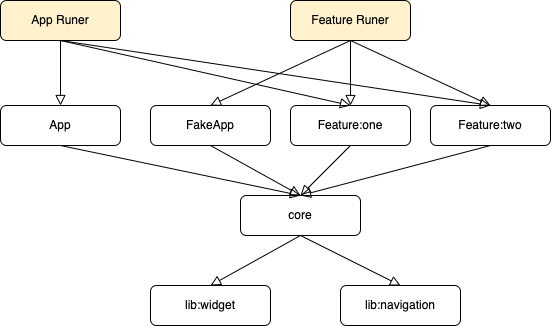

The diagram above was exported from draw.io. Its source (the exported page's mxGraphModel, read from the mxfile embedded in the PNG):
<mxGraphModel dx="2226" dy="1336" grid="1" gridSize="10" guides="1" tooltips="1" connect="1" arrows="1" fold="1" page="1" pageScale="1" pageWidth="827" pageHeight="1169" math="0" shadow="0">
  <root>
    <mxCell id="WIyWlLk6GJQsqaUBKTNV-0" />
    <mxCell id="WIyWlLk6GJQsqaUBKTNV-1" parent="WIyWlLk6GJQsqaUBKTNV-0" />
    <mxCell id="3AmY6AAGUtfcGSnpUrJ_-56" value="App" style="rounded=1;whiteSpace=wrap;html=1;fontSize=12;glass=0;strokeWidth=1;shadow=0;" vertex="1" parent="WIyWlLk6GJQsqaUBKTNV-1">
      <mxGeometry x="90" y="690" width="120" height="40" as="geometry" />
    </mxCell>
    <mxCell id="3AmY6AAGUtfcGSnpUrJ_-57" value="Feature:one" style="rounded=1;whiteSpace=wrap;html=1;fontSize=12;glass=0;strokeWidth=1;shadow=0;" vertex="1" parent="WIyWlLk6GJQsqaUBKTNV-1">
      <mxGeometry x="380" y="690" width="120" height="40" as="geometry" />
    </mxCell>
    <mxCell id="3AmY6AAGUtfcGSnpUrJ_-58" value="Feature:two" style="rounded=1;whiteSpace=wrap;html=1;fontSize=12;glass=0;strokeWidth=1;shadow=0;" vertex="1" parent="WIyWlLk6GJQsqaUBKTNV-1">
      <mxGeometry x="520" y="690" width="120" height="40" as="geometry" />
    </mxCell>
    <mxCell id="3AmY6AAGUtfcGSnpUrJ_-59" value="core" style="rounded=1;whiteSpace=wrap;html=1;fontSize=12;glass=0;strokeWidth=1;shadow=0;" vertex="1" parent="WIyWlLk6GJQsqaUBKTNV-1">
      <mxGeometry x="330" y="780" width="120" height="40" as="geometry" />
    </mxCell>
    <mxCell id="3AmY6AAGUtfcGSnpUrJ_-60" value="lib:widget" style="rounded=1;whiteSpace=wrap;html=1;fontSize=12;glass=0;strokeWidth=1;shadow=0;" vertex="1" parent="WIyWlLk6GJQsqaUBKTNV-1">
      <mxGeometry x="240" y="870" width="120" height="40" as="geometry" />
    </mxCell>
    <mxCell id="3AmY6AAGUtfcGSnpUrJ_-61" value="lib:navigation" style="rounded=1;whiteSpace=wrap;html=1;fontSize=12;glass=0;strokeWidth=1;shadow=0;" vertex="1" parent="WIyWlLk6GJQsqaUBKTNV-1">
      <mxGeometry x="430" y="870" width="120" height="40" as="geometry" />
    </mxCell>
    <mxCell id="3AmY6AAGUtfcGSnpUrJ_-62" value="" style="rounded=0;html=1;jettySize=auto;orthogonalLoop=1;fontSize=11;endArrow=block;endFill=0;endSize=8;strokeWidth=1;shadow=0;labelBackgroundColor=none;entryX=0.5;entryY=0;entryDx=0;entryDy=0;exitX=0.5;exitY=1;exitDx=0;exitDy=0;" edge="1" parent="WIyWlLk6GJQsqaUBKTNV-1" source="3AmY6AAGUtfcGSnpUrJ_-58" target="3AmY6AAGUtfcGSnpUrJ_-59">
      <mxGeometry relative="1" as="geometry">
        <mxPoint x="450" y="620" as="sourcePoint" />
        <mxPoint x="480" y="690" as="targetPoint" />
      </mxGeometry>
    </mxCell>
    <mxCell id="3AmY6AAGUtfcGSnpUrJ_-63" value="" style="rounded=0;html=1;jettySize=auto;orthogonalLoop=1;fontSize=11;endArrow=block;endFill=0;endSize=8;strokeWidth=1;shadow=0;labelBackgroundColor=none;entryX=0.5;entryY=0;entryDx=0;entryDy=0;exitX=0.5;exitY=1;exitDx=0;exitDy=0;" edge="1" parent="WIyWlLk6GJQsqaUBKTNV-1" source="3AmY6AAGUtfcGSnpUrJ_-59" target="3AmY6AAGUtfcGSnpUrJ_-60">
      <mxGeometry relative="1" as="geometry">
        <mxPoint x="480" y="730" as="sourcePoint" />
        <mxPoint x="480" y="780" as="targetPoint" />
      </mxGeometry>
    </mxCell>
    <mxCell id="3AmY6AAGUtfcGSnpUrJ_-64" value="" style="rounded=0;html=1;jettySize=auto;orthogonalLoop=1;fontSize=11;endArrow=block;endFill=0;endSize=8;strokeWidth=1;shadow=0;labelBackgroundColor=none;entryX=0.5;entryY=0;entryDx=0;entryDy=0;exitX=0.5;exitY=1;exitDx=0;exitDy=0;" edge="1" parent="WIyWlLk6GJQsqaUBKTNV-1" source="3AmY6AAGUtfcGSnpUrJ_-59" target="3AmY6AAGUtfcGSnpUrJ_-61">
      <mxGeometry relative="1" as="geometry">
        <mxPoint x="480" y="820" as="sourcePoint" />
        <mxPoint x="400" y="870" as="targetPoint" />
      </mxGeometry>
    </mxCell>
    <mxCell id="3AmY6AAGUtfcGSnpUrJ_-65" value="" style="rounded=0;html=1;jettySize=auto;orthogonalLoop=1;fontSize=11;endArrow=block;endFill=0;endSize=8;strokeWidth=1;shadow=0;labelBackgroundColor=none;entryX=0.5;entryY=0;entryDx=0;entryDy=0;exitX=0.5;exitY=1;exitDx=0;exitDy=0;" edge="1" parent="WIyWlLk6GJQsqaUBKTNV-1" source="3AmY6AAGUtfcGSnpUrJ_-57" target="3AmY6AAGUtfcGSnpUrJ_-59">
      <mxGeometry relative="1" as="geometry">
        <mxPoint x="480" y="730" as="sourcePoint" />
        <mxPoint x="480" y="780" as="targetPoint" />
      </mxGeometry>
    </mxCell>
    <mxCell id="3AmY6AAGUtfcGSnpUrJ_-66" value="FakeApp" style="rounded=1;whiteSpace=wrap;html=1;fontSize=12;glass=0;strokeWidth=1;shadow=0;" vertex="1" parent="WIyWlLk6GJQsqaUBKTNV-1">
      <mxGeometry x="240" y="690" width="120" height="40" as="geometry" />
    </mxCell>
    <mxCell id="3AmY6AAGUtfcGSnpUrJ_-69" value="App Runer" style="rounded=1;whiteSpace=wrap;html=1;fontSize=12;glass=0;strokeWidth=1;shadow=0;fillColor=#FFF2CC;" vertex="1" parent="WIyWlLk6GJQsqaUBKTNV-1">
      <mxGeometry x="90" y="585" width="120" height="40" as="geometry" />
    </mxCell>
    <mxCell id="3AmY6AAGUtfcGSnpUrJ_-70" value="" style="rounded=0;html=1;jettySize=auto;orthogonalLoop=1;fontSize=11;endArrow=block;endFill=0;endSize=8;strokeWidth=1;shadow=0;labelBackgroundColor=none;entryX=0.5;entryY=0;entryDx=0;entryDy=0;exitX=0.5;exitY=1;exitDx=0;exitDy=0;" edge="1" parent="WIyWlLk6GJQsqaUBKTNV-1" source="3AmY6AAGUtfcGSnpUrJ_-79" target="3AmY6AAGUtfcGSnpUrJ_-66">
      <mxGeometry relative="1" as="geometry">
        <mxPoint x="150" y="620" as="sourcePoint" />
        <mxPoint x="360" y="690" as="targetPoint" />
      </mxGeometry>
    </mxCell>
    <mxCell id="3AmY6AAGUtfcGSnpUrJ_-73" value="" style="rounded=0;html=1;jettySize=auto;orthogonalLoop=1;fontSize=11;endArrow=block;endFill=0;endSize=8;strokeWidth=1;shadow=0;labelBackgroundColor=none;exitX=0.5;exitY=1;exitDx=0;exitDy=0;entryX=0.5;entryY=0;entryDx=0;entryDy=0;" edge="1" parent="WIyWlLk6GJQsqaUBKTNV-1" source="3AmY6AAGUtfcGSnpUrJ_-66" target="3AmY6AAGUtfcGSnpUrJ_-59">
      <mxGeometry relative="1" as="geometry">
        <mxPoint x="630" y="660" as="sourcePoint" />
        <mxPoint x="480" y="690" as="targetPoint" />
      </mxGeometry>
    </mxCell>
    <mxCell id="3AmY6AAGUtfcGSnpUrJ_-75" value="" style="rounded=0;html=1;jettySize=auto;orthogonalLoop=1;fontSize=11;endArrow=block;endFill=0;endSize=8;strokeWidth=1;shadow=0;labelBackgroundColor=none;entryX=0.5;entryY=0;entryDx=0;entryDy=0;exitX=0.5;exitY=1;exitDx=0;exitDy=0;" edge="1" parent="WIyWlLk6GJQsqaUBKTNV-1" source="3AmY6AAGUtfcGSnpUrJ_-69" target="3AmY6AAGUtfcGSnpUrJ_-56">
      <mxGeometry relative="1" as="geometry">
        <mxPoint x="300" y="660" as="sourcePoint" />
        <mxPoint x="300" y="690" as="targetPoint" />
      </mxGeometry>
    </mxCell>
    <mxCell id="3AmY6AAGUtfcGSnpUrJ_-76" value="" style="rounded=0;html=1;jettySize=auto;orthogonalLoop=1;fontSize=11;endArrow=block;endFill=0;endSize=8;strokeWidth=1;shadow=0;labelBackgroundColor=none;exitX=0.5;exitY=1;exitDx=0;exitDy=0;entryX=0.5;entryY=0;entryDx=0;entryDy=0;" edge="1" parent="WIyWlLk6GJQsqaUBKTNV-1" source="3AmY6AAGUtfcGSnpUrJ_-56" target="3AmY6AAGUtfcGSnpUrJ_-59">
      <mxGeometry relative="1" as="geometry">
        <mxPoint x="320" y="730" as="sourcePoint" />
        <mxPoint x="330" y="810" as="targetPoint" />
      </mxGeometry>
    </mxCell>
    <mxCell id="3AmY6AAGUtfcGSnpUrJ_-77" value="" style="rounded=0;html=1;jettySize=auto;orthogonalLoop=1;fontSize=11;endArrow=block;endFill=0;endSize=8;strokeWidth=1;shadow=0;labelBackgroundColor=none;entryX=0.5;entryY=0;entryDx=0;entryDy=0;exitX=0.5;exitY=1;exitDx=0;exitDy=0;" edge="1" parent="WIyWlLk6GJQsqaUBKTNV-1" source="3AmY6AAGUtfcGSnpUrJ_-79" target="3AmY6AAGUtfcGSnpUrJ_-57">
      <mxGeometry relative="1" as="geometry">
        <mxPoint x="320" y="660" as="sourcePoint" />
        <mxPoint x="470" y="690" as="targetPoint" />
      </mxGeometry>
    </mxCell>
    <mxCell id="3AmY6AAGUtfcGSnpUrJ_-78" value="" style="rounded=0;html=1;jettySize=auto;orthogonalLoop=1;fontSize=11;endArrow=block;endFill=0;endSize=8;strokeWidth=1;shadow=0;labelBackgroundColor=none;entryX=0.5;entryY=0;entryDx=0;entryDy=0;exitX=0.5;exitY=1;exitDx=0;exitDy=0;" edge="1" parent="WIyWlLk6GJQsqaUBKTNV-1" source="3AmY6AAGUtfcGSnpUrJ_-79" target="3AmY6AAGUtfcGSnpUrJ_-58">
      <mxGeometry relative="1" as="geometry">
        <mxPoint x="180" y="660" as="sourcePoint" />
        <mxPoint x="320" y="690" as="targetPoint" />
      </mxGeometry>
    </mxCell>
    <mxCell id="3AmY6AAGUtfcGSnpUrJ_-79" value="Feature Runer" style="rounded=1;whiteSpace=wrap;html=1;fontSize=12;glass=0;strokeWidth=1;shadow=0;fillColor=#FFF2CC;" vertex="1" parent="WIyWlLk6GJQsqaUBKTNV-1">
      <mxGeometry x="380" y="585" width="120" height="40" as="geometry" />
    </mxCell>
    <mxCell id="3AmY6AAGUtfcGSnpUrJ_-80" value="" style="rounded=0;html=1;jettySize=auto;orthogonalLoop=1;fontSize=11;endArrow=block;endFill=0;endSize=8;strokeWidth=1;shadow=0;labelBackgroundColor=none;exitX=0.5;exitY=1;exitDx=0;exitDy=0;entryX=0.5;entryY=0;entryDx=0;entryDy=0;" edge="1" parent="WIyWlLk6GJQsqaUBKTNV-1" source="3AmY6AAGUtfcGSnpUrJ_-69" target="3AmY6AAGUtfcGSnpUrJ_-57">
      <mxGeometry relative="1" as="geometry">
        <mxPoint x="450" y="635" as="sourcePoint" />
        <mxPoint x="470" y="670" as="targetPoint" />
      </mxGeometry>
    </mxCell>
    <mxCell id="3AmY6AAGUtfcGSnpUrJ_-81" value="" style="rounded=0;html=1;jettySize=auto;orthogonalLoop=1;fontSize=11;endArrow=block;endFill=0;endSize=8;strokeWidth=1;shadow=0;labelBackgroundColor=none;exitX=0.5;exitY=1;exitDx=0;exitDy=0;entryX=0.5;entryY=0;entryDx=0;entryDy=0;" edge="1" parent="WIyWlLk6GJQsqaUBKTNV-1" source="3AmY6AAGUtfcGSnpUrJ_-69" target="3AmY6AAGUtfcGSnpUrJ_-58">
      <mxGeometry relative="1" as="geometry">
        <mxPoint x="450" y="635" as="sourcePoint" />
        <mxPoint x="620" y="610" as="targetPoint" />
      </mxGeometry>
    </mxCell>
  </root>
</mxGraphModel>